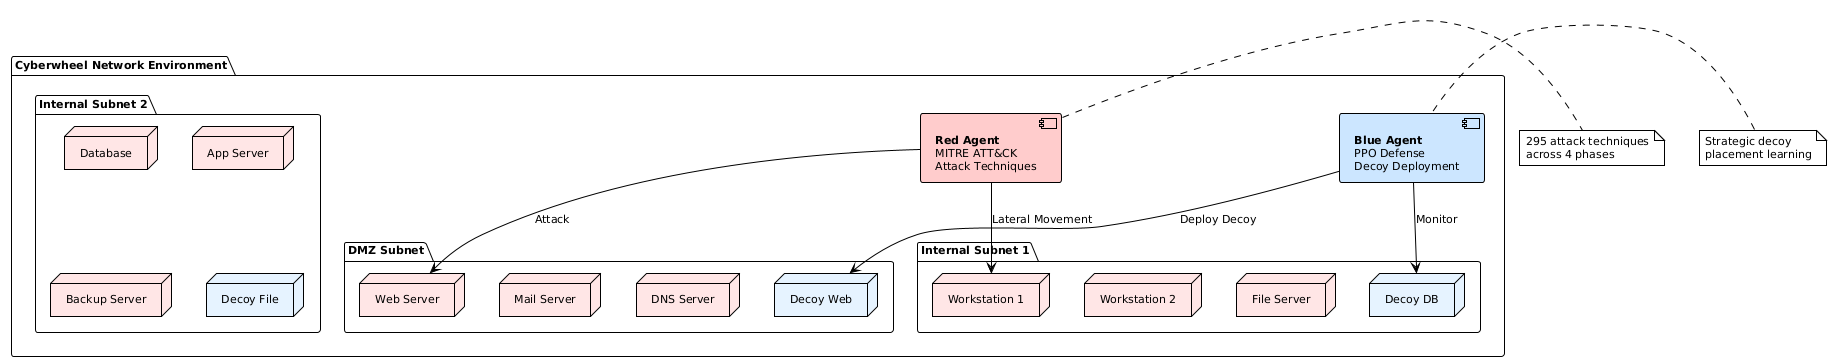

The diagram above was rendered by PlantUML. Its source (embedded in the PNG):
@startuml network_environment
!theme plain
skinparam backgroundColor #FFFFFF
skinparam defaultFontName Arial
skinparam defaultFontSize 11

package "Cyberwheel Network Environment" {
  package "DMZ Subnet" {
    node "Web Server" as Web #FFE6E6
    node "Mail Server" as Mail #FFE6E6
    node "DNS Server" as DNS #FFE6E6
    node "Decoy Web" as DecoyWeb #E6F3FF
  }
  
  package "Internal Subnet 1" {
    node "Workstation 1" as WS1 #FFE6E6
    node "Workstation 2" as WS2 #FFE6E6
    node "File Server" as FileServ #FFE6E6
    node "Decoy DB" as DecoyDB #E6F3FF
  }
  
  package "Internal Subnet 2" {
    node "Database" as DB #FFE6E6
    node "App Server" as AppServ #FFE6E6
    node "Backup Server" as Backup #FFE6E6
    node "Decoy File" as DecoyFile #E6F3FF
  }
  
  component [**Red Agent**\nMITRE ATT&CK\nAttack Techniques] as RedAgent #FFCCCC
  component [**Blue Agent**\nPPO Defense\nDecoy Deployment] as BlueAgent #CCE6FF
}

RedAgent --> Web : Attack
RedAgent --> WS1 : Lateral Movement
BlueAgent --> DecoyWeb : Deploy Decoy
BlueAgent --> DecoyDB : Monitor

note right of RedAgent : 295 attack techniques\nacross 4 phases
note left of BlueAgent : Strategic decoy\nplacement learning

@enduml